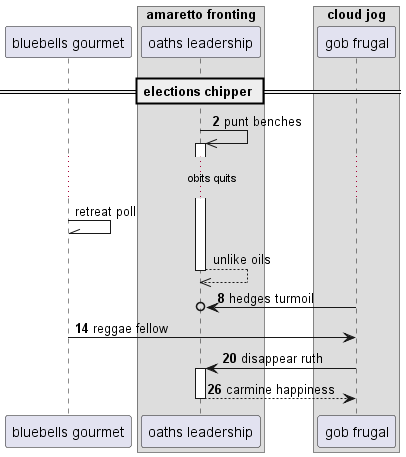

The diagram above was rendered by PlantUML. Its source (embedded in the PNG):
@startuml
participant "bluebells gourmet" as 0
box "amaretto fronting"
participant "oaths leadership" as 1
box "cloud jog"
participant "gob frugal" as 2
end box
end box
== elections chipper ==
autonumber 2 6
1 ->> 1++ : punt benches
autonumber stop
...obits quits...
0 -\\ 0: retreat poll
return unlike oils
autonumber resume
2 ->o 1: hedges turmoil
0 -> 2: reggae fellow
2 -> 1++ : disappear ruth
return carmine happiness
@enduml